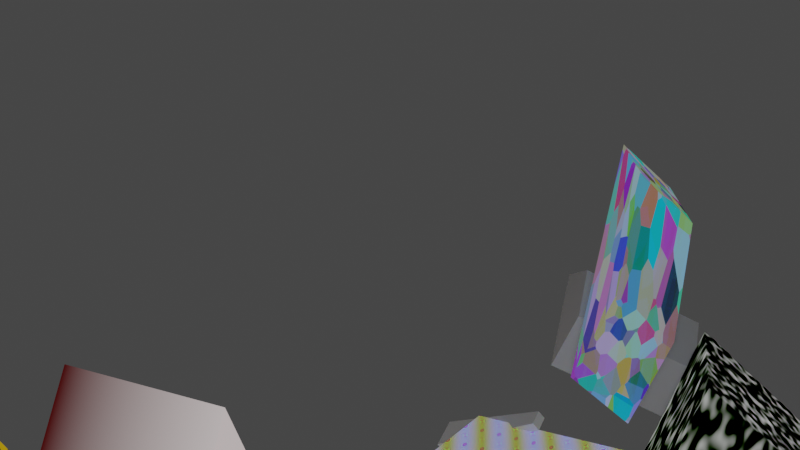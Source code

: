 # Source: vfx_production.blend  (saved by Blender 3.3.6; exported with 4.5.12 LTS)
import bpy
from mathutils import Matrix  # noqa: F401  (used for matrix-valued properties, if any)

bpy.ops.wm.read_factory_settings(use_empty=True)
scene = bpy.context.scene
scene.name = 'Scene'

# ---- collections
col_collection = bpy.data.collections.new('Collection'); scene.collection.children.link(col_collection)
col_scripted_objects = bpy.data.collections.new('Scripted Objects'); scene.collection.children.link(col_scripted_objects)
col_scripted_objects_001 = bpy.data.collections.new('Scripted Objects.001'); scene.collection.children.link(col_scripted_objects_001)
col_scripted_objects_002 = bpy.data.collections.new('Scripted Objects.002'); scene.collection.children.link(col_scripted_objects_002)
col_scripted_objects_003 = bpy.data.collections.new('Scripted Objects.003'); scene.collection.children.link(col_scripted_objects_003)

# ---- materials (node trees are filled in below, after node groups)
mat_material_001 = bpy.data.materials.new('Material.001')
mat_material_001.use_transparent_shadow = False
mat_material = bpy.data.materials.new('Material')
mat_material.use_transparent_shadow = False
mat_material_002 = bpy.data.materials.new('Material.002')
mat_material_002.use_transparent_shadow = False
mat_material_003 = bpy.data.materials.new('Material.003')
mat_material_003.use_transparent_shadow = False
mat_material_004 = bpy.data.materials.new('Material.004')
mat_material_004.use_transparent_shadow = False

# ---- material node trees
mat_material_001.use_nodes = True; mat_material_001.node_tree.nodes.clear()
_N = mat_material_001.node_tree.nodes; _L = mat_material_001.node_tree.links
n0 = _N.new('ShaderNodeOutputMaterial'); n0.name = 'Material Output'; n0.location = (409, 245)
n1 = _N.new('ShaderNodeAddShader'); n1.name = 'Add Shader'; n1.location = (-221, 865)
n2 = _N.new('ShaderNodeAttribute'); n2.name = 'Attribute'; n2.location = (-150, 1284)
n3 = _N.new('ShaderNodeTexGradient'); n3.name = 'Gradient Texture'; n3.location = (-445, 245)
n4 = _N.new('ShaderNodeBsdfPrincipled'); n4.name = 'Principled BSDF'; n4.location = (-778, 638)
n4.distribution = 'GGX'
n4.subsurface_method = 'RANDOM_WALK_SKIN'
n4.inputs[0].default_value = (1.0, 0.0, 0.001586, 1.0)
n4.inputs[3].default_value = 1.45
n4.inputs[27].default_value = (0.0, 0.0, 0.0, 1.0)
n4.inputs[28].default_value = 1.0
n5 = _N.new('ShaderNodeMixShader'); n5.name = 'Mix Shader'; n5.location = (-40, 227)
n5.inputs[0].default_value = 0.4833
n6 = _N.new('ShaderNodeMixShader'); n6.name = 'Mix Shader.001'; n6.location = (180, 255)
n6.inputs[0].default_value = 0.08333
n7 = _N.new('ShaderNodeBsdfAnisotropic'); n7.name = 'Glossy BSDF'; n7.location = (-41, 54)
n7.distribution = 'GGX'
n7.inputs[0].default_value = (0.8, 0.0, 0.009524, 1.0)
_L.new(n3.outputs[0], n5.inputs[1])
_L.new(n6.outputs[0], n0.inputs[0])
_L.new(n4.outputs[0], n5.inputs[2])
_L.new(n5.outputs[0], n6.inputs[1])
_L.new(n7.outputs[0], n6.inputs[2])
n0.is_active_output = True
mat_material.use_nodes = True; mat_material.node_tree.nodes.clear()
_N = mat_material.node_tree.nodes; _L = mat_material.node_tree.links
n0 = _N.new('ShaderNodeOutputMaterial'); n0.name = 'Material Output'; n0.location = (242, 218)
n1 = _N.new('ShaderNodeTexBrick'); n1.name = 'Brick Texture'; n1.location = (-516, 326)
n1.offset_frequency = 4
n1.squash_frequency = 1
n1.squash = 1.1
n1.inputs[1].default_value = (0.8, 0.4608, 0.008348, 1.0)
n1.inputs[2].default_value = (1.0, 0.6794, 0.02884, 1.0)
n1.inputs[3].default_value = (0.1238, 0.03908, 0.0, 1.0)
n2 = _N.new('ShaderNodeMixShader'); n2.name = 'Mix Shader'; n2.location = (-106, 272)
_L.new(n2.outputs[0], n0.inputs[0])
_L.new(n1.outputs[0], n2.inputs[1])
n0.is_active_output = True
mat_material_002.use_nodes = True; mat_material_002.node_tree.nodes.clear()
_N = mat_material_002.node_tree.nodes; _L = mat_material_002.node_tree.links
n0 = _N.new('ShaderNodeOutputMaterial'); n0.name = 'Material Output'; n0.location = (272, 562)
n1 = _N.new('ShaderNodeMixShader'); n1.name = 'Mix Shader'; n1.location = (8, 701)
n2 = _N.new('ShaderNodeBsdfPrincipled'); n2.name = 'Principled BSDF'; n2.location = (-554, 692)
n2.distribution = 'GGX'
n2.subsurface_method = 'RANDOM_WALK_SKIN'
n2.inputs[0].default_value = (0.1114, 0.03114, 0.8, 1.0)
n2.inputs[3].default_value = 1.45
n2.inputs[13].default_value = 0.6477
n2.inputs[14].default_value = (0.8122, 0.7952, 0.9577, 1.0)
n2.inputs[27].default_value = (0.0, 0.0, 0.0, 1.0)
n2.inputs[28].default_value = 1.0
n3 = _N.new('ShaderNodeTexMagic'); n3.name = 'Magic Texture'; n3.location = (-247, 569)
n3.inputs[1].default_value = 8.0
n3.inputs[2].default_value = 14.1
_L.new(n2.outputs[0], n1.inputs[1])
_L.new(n1.outputs[0], n0.inputs[0])
_L.new(n3.outputs[0], n1.inputs[2])
n0.is_active_output = True
mat_material_003.use_nodes = True; mat_material_003.node_tree.nodes.clear()
_N = mat_material_003.node_tree.nodes; _L = mat_material_003.node_tree.links
n0 = _N.new('ShaderNodeBsdfPrincipled'); n0.name = 'Principled BSDF'; n0.location = (-673, 701)
n0.distribution = 'GGX'
n0.subsurface_method = 'RANDOM_WALK_SKIN'
n0.inputs[0].default_value = (0.06849, 0.3651, 0.3398, 1.0)
n0.inputs[3].default_value = 1.45
n0.inputs[27].default_value = (0.0, 0.0, 0.0, 1.0)
n0.inputs[28].default_value = 1.0
n1 = _N.new('ShaderNodeOutputMaterial'); n1.name = 'Material Output'; n1.location = (527, 656)
n2 = _N.new('ShaderNodeMixShader'); n2.name = 'Mix Shader.001'; n2.location = (258, 614)
n3 = _N.new('ShaderNodeMixShader'); n3.name = 'Mix Shader'; n3.location = (38, 628)
n4 = _N.new('ShaderNodeTexVoronoi'); n4.name = 'Voronoi Texture'; n4.location = (-346, 468)
n5 = _N.new('ShaderNodeBsdfGlass'); n5.name = 'Glass BSDF'; n5.location = (-92, 317)
n5.distribution = 'BECKMANN'
n5.inputs[0].default_value = (0.0, 0.4529, 1.0, 1.0)
n5.inputs[2].default_value = 1.45
_L.new(n2.outputs[0], n1.inputs[0])
_L.new(n0.outputs[0], n3.inputs[1])
_L.new(n3.outputs[0], n2.inputs[1])
_L.new(n4.outputs[1], n3.inputs[2])
_L.new(n5.outputs[0], n2.inputs[2])
n1.is_active_output = True
mat_material_004.use_nodes = True; mat_material_004.node_tree.nodes.clear()
_N = mat_material_004.node_tree.nodes; _L = mat_material_004.node_tree.links
n0 = _N.new('ShaderNodeOutputMaterial'); n0.name = 'Material Output'; n0.location = (776, 322)
n1 = _N.new('ShaderNodeMixShader'); n1.name = 'Mix Shader'; n1.location = (453, 377)
n2 = _N.new('ShaderNodeMixShader'); n2.name = 'Mix Shader.001'; n2.location = (172, 373)
n2.inputs[0].default_value = 0.7667
n3 = _N.new('ShaderNodeBsdfPrincipled'); n3.name = 'Principled BSDF.001'; n3.location = (-531, 394)
n3.distribution = 'GGX'
n3.subsurface_method = 'RANDOM_WALK_SKIN'
n3.inputs[0].default_value = (0.0, 1.0, 0.01427, 1.0)
n3.inputs[3].default_value = 1.45
n3.inputs[27].default_value = (0.0, 0.0, 0.0, 1.0)
n3.inputs[28].default_value = 1.0
n4 = _N.new('ShaderNodeBsdfPrincipled'); n4.name = 'Principled BSDF'; n4.location = (-531, 394)
n4.distribution = 'GGX'
n4.subsurface_method = 'RANDOM_WALK_SKIN'
n4.inputs[0].default_value = (0.0, 1.0, 0.01427, 1.0)
n4.inputs[3].default_value = 1.45
n4.inputs[27].default_value = (0.0, 0.0, 0.0, 1.0)
n4.inputs[28].default_value = 1.0
n5 = _N.new('ShaderNodeBsdfPrincipled'); n5.name = 'Principled BSDF.002'; n5.location = (-188, 227)
n5.distribution = 'GGX'
n5.subsurface_method = 'RANDOM_WALK_SKIN'
n5.inputs[0].default_value = (0.0, 1.0, 0.01427, 1.0)
n5.inputs[3].default_value = 1.45
n5.inputs[27].default_value = (0.0, 0.0, 0.0, 1.0)
n5.inputs[28].default_value = 1.0
n6 = _N.new('ShaderNodeBsdfPrincipled'); n6.name = 'Principled BSDF.003'; n6.location = (-188, 227)
n6.distribution = 'GGX'
n6.subsurface_method = 'RANDOM_WALK_SKIN'
n6.inputs[0].default_value = (0.1231, 0.04989, 0.002336, 1.0)
n6.inputs[3].default_value = 1.45
n6.inputs[27].default_value = (0.0, 0.0, 0.0, 1.0)
n6.inputs[28].default_value = 1.0
n7 = _N.new('ShaderNodeTexNoise'); n7.name = 'Musgrave Texture'; n7.location = (203, 209)
n7.width = 150
n7.noise_type = 'HETERO_TERRAIN'
n7.normalize = False
n7.inputs[2].default_value = 16.1
n7.inputs[3].default_value = 0.0
n7.inputs[4].default_value = 1.0
n7.inputs[5].default_value = 1e-05
_L.new(n1.outputs[0], n0.inputs[0])
_L.new(n2.outputs[0], n1.inputs[1])
_L.new(n4.outputs[0], n2.inputs[1])
_L.new(n7.outputs[0], n1.inputs[2])
_L.new(n6.outputs[0], n2.inputs[2])
n0.is_active_output = True

# ---- world
world_world = bpy.data.worlds.new('World'); scene.world = world_world
world_world.use_nodes = True; world_world.node_tree.nodes.clear()
_N = world_world.node_tree.nodes; _L = world_world.node_tree.links
n0 = _N.new('ShaderNodeOutputWorld'); n0.name = 'World Output'; n0.location = (300, 300)
n1 = _N.new('ShaderNodeBackground'); n1.name = 'Background'; n1.location = (10, 300)
n1.inputs[0].default_value = (0.05088, 0.05088, 0.05088, 1.0)
_L.new(n1.outputs[0], n0.inputs[0])
n0.is_active_output = True
world_world.color = (0.05088, 0.05088, 0.05088)
world_world.use_sun_shadow = False
world_world.sun_shadow_jitter_overblur = 0.0

# ---- cameras
cam_animation_camera = bpy.data.cameras.new('Animation Camera')
cam_animation_camera_001 = bpy.data.cameras.new('Animation Camera.001')
cam_animation_camera_002 = bpy.data.cameras.new('Animation Camera.002')
cam_animation_camera_003 = bpy.data.cameras.new('Animation Camera.003')

# ---- lights
light_point_light = bpy.data.lights.new('Point Light', 'POINT')
light_point_light.transmission_factor = 0.0
light_point_light.energy = 100.0
light_point_light.shadow_soft_size = 0.25
light_point_light.shadow_maximum_resolution = 0.006
light_point_light.use_absolute_resolution = True
light_point_light_001 = bpy.data.lights.new('Point Light.001', 'POINT')
light_point_light_001.transmission_factor = 0.0
light_point_light_001.energy = 100.0
light_point_light_001.shadow_soft_size = 0.25
light_point_light_001.shadow_maximum_resolution = 0.006
light_point_light_001.use_absolute_resolution = True
light_point_light_002 = bpy.data.lights.new('Point Light.002', 'POINT')
light_point_light_002.transmission_factor = 0.0
light_point_light_002.energy = 100.0
light_point_light_002.shadow_soft_size = 0.25
light_point_light_002.shadow_maximum_resolution = 0.006
light_point_light_002.use_absolute_resolution = True
light_point_light_003 = bpy.data.lights.new('Point Light.003', 'POINT')
light_point_light_003.transmission_factor = 0.0
light_point_light_003.energy = 100.0
light_point_light_003.shadow_soft_size = 0.25
light_point_light_003.shadow_maximum_resolution = 0.006
light_point_light_003.use_absolute_resolution = True

# ---- meshes
me_mesh_from_data_008 = bpy.data.meshes.new('mesh_from_data.008')
me_mesh_from_data_008.from_pydata([(5.0, 2.0, -1.0), (5.0, -2.0, -1.0), (3.0, -2.0, -1.0), (3.0, 2.0, -1.0), (5.0, 1.0, 1.0), (5.0, -1.0, 1.0), (3.0, -1.0, 1.0), (3.0, 1.0, 1.0)], [], [(0, 1, 2, 3), (4, 5, 6, 7), (0, 4, 7, 3), (0, 1, 5, 4), (1, 2, 6, 5), (7, 6, 2, 3)])
me_mesh_from_data_008.update()
me_new_mesh_006 = bpy.data.meshes.new('new_mesh.006')
me_new_mesh_006.from_pydata([(1.0, 1.0, -1.0), (1.0, -1.0, -1.0), (-1.0, -1.0, -1.0), (-1.0, 1.0, -1.0), (1.0, 0.0, 1.0), (1.0, 0.0, 1.0), (-1.0, 0.0, 1.0), (-1.0, 0.0, 1.0)], [], [(0, 1, 2, 3), (4, 5, 6, 7), (0, 4, 7, 3), (0, 1, 5, 4), (1, 2, 6, 5), (7, 6, 2, 3)])
me_new_mesh_006.materials.append(mat_material_001)
me_new_mesh_006.update()
me_new_mesh_007 = bpy.data.meshes.new('new_mesh.007')
me_new_mesh_007.from_pydata([(-3.0, 1.0, -1.0), (-3.0, -1.0, -1.0), (-5.0, -1.0, -1.0), (-5.0, 1.0, -1.0), (-4.0, 0.0, 1.0), (-4.0, 0.0, 1.0), (-4.0, 0.0, 1.0), (-4.0, 0.0, 1.0)], [], [(0, 1, 2, 3), (4, 5, 6, 7), (0, 4, 7, 3), (0, 1, 5, 4), (1, 2, 6, 5), (7, 6, 2, 3)])
me_new_mesh_007.materials.append(mat_material)
me_new_mesh_007.update()
me_new_mesh_008 = bpy.data.meshes.new('new_mesh.008')
me_new_mesh_008.from_pydata([(5.0, 2.0, -1.0), (5.0, -2.0, -1.0), (3.0, -2.0, -1.0), (3.0, 2.0, -1.0), (5.0, 1.0, 1.0), (5.0, -1.0, 1.0), (3.0, -1.0, 1.0), (3.0, 1.0, 1.0)], [], [(0, 1, 2, 3), (4, 5, 6, 7), (0, 4, 7, 3), (0, 1, 5, 4), (1, 2, 6, 5), (7, 6, 2, 3)])
me_new_mesh_008.materials.append(mat_material_002)
me_new_mesh_008.update()
me_mesh_from_data_009 = bpy.data.meshes.new('mesh_from_data.009')
me_mesh_from_data_009.from_pydata([(5.0, 2.0, -1.0), (5.0, -2.0, -1.0), (3.0, -2.0, -1.0), (3.0, 2.0, -1.0), (5.0, 1.0, 1.0), (5.0, -1.0, 1.0), (3.0, -1.0, 1.0), (3.0, 1.0, 1.0)], [], [(0, 1, 2, 3), (4, 5, 6, 7), (0, 4, 7, 3), (0, 1, 5, 4), (1, 2, 6, 5), (7, 6, 2, 3)])
me_mesh_from_data_009.materials.append(mat_material_003)
me_mesh_from_data_009.update()
me_mesh_from_data_010 = bpy.data.meshes.new('mesh_from_data.010')
me_mesh_from_data_010.from_pydata([(5.0, 2.0, -1.0), (5.0, -2.0, -1.0), (3.0, -2.0, -1.0), (3.0, 2.0, -1.0), (5.0, 1.0, 1.0), (5.0, -1.0, 1.0), (3.0, -1.0, 1.0), (3.0, 1.0, 1.0)], [], [(0, 1, 2, 3), (4, 5, 6, 7), (0, 4, 7, 3), (0, 1, 5, 4), (1, 2, 6, 5), (7, 6, 2, 3)])
me_mesh_from_data_010.materials.append(mat_material_004)
me_mesh_from_data_010.update()
me_mesh_from_data_011 = bpy.data.meshes.new('mesh_from_data.011')
me_mesh_from_data_011.from_pydata([(5.0, 2.0, -1.0), (5.0, -2.0, -1.0), (3.0, -2.0, -1.0), (3.0, 2.0, -1.0), (5.0, 1.0, 1.0), (5.0, -1.0, 1.0), (3.0, -1.0, 1.0), (3.0, 1.0, 1.0)], [], [(0, 1, 2, 3), (4, 5, 6, 7), (0, 4, 7, 3), (0, 1, 5, 4), (1, 2, 6, 5), (7, 6, 2, 3)])
me_mesh_from_data_011.update()

# ---- objects
ob_animation_camera = bpy.data.objects.new('Animation Camera', cam_animation_camera)
ob_point_light = bpy.data.objects.new('Point Light', light_point_light)
ob_animation_camera_001 = bpy.data.objects.new('Animation Camera.001', cam_animation_camera_001)
ob_point_light_001 = bpy.data.objects.new('Point Light.001', light_point_light_001)
ob_animation_camera_002 = bpy.data.objects.new('Animation Camera.002', cam_animation_camera_002)
ob_point_light_002 = bpy.data.objects.new('Point Light.002', light_point_light_002)
ob_animation_camera_003 = bpy.data.objects.new('Animation Camera.003', cam_animation_camera_003)
ob_point_light_003 = bpy.data.objects.new('Point Light.003', light_point_light_003)
ob_mesh_object_003 = bpy.data.objects.new('mesh_object.003', me_mesh_from_data_008)
ob_new_object = bpy.data.objects.new('new_object', me_new_mesh_006)
ob_new_object_001 = bpy.data.objects.new('new_object.001', me_new_mesh_007)
ob_new_object_002 = bpy.data.objects.new('new_object.002', me_new_mesh_008)
ob_mesh_object = bpy.data.objects.new('mesh_object', me_mesh_from_data_009)
ob_mesh_object_001 = bpy.data.objects.new('mesh_object.001', me_mesh_from_data_010)
ob_mesh_object_002 = bpy.data.objects.new('mesh_object.002', me_mesh_from_data_011)
ob_empty = bpy.data.objects.new('Empty', None)

# ---- transforms, parenting, visibility, modifiers, constraints
ob_animation_camera.location = (7.0, -7.0, 5.0)
ob_animation_camera.rotation_euler = (1.117, 0.0, 0.8203)
_c = ob_animation_camera.constraints.new('TRACK_TO'); _c.name = 'Track To'
ob_point_light.location = (7.0, -7.0, 5.0)
ob_animation_camera_001.location = (7.0, -7.0, 5.0)
ob_animation_camera_001.rotation_euler = (1.117, 0.0, 0.8203)
_c = ob_animation_camera_001.constraints.new('TRACK_TO'); _c.name = 'Track To'
ob_point_light_001.location = (7.0, -7.0, 5.0)
ob_animation_camera_002.location = (7.0, -7.0, 5.0)
ob_animation_camera_002.rotation_euler = (1.117, 0.0, 0.8203)
_c = ob_animation_camera_002.constraints.new('TRACK_TO'); _c.name = 'Track To'
ob_point_light_002.location = (7.0, -7.0, 5.0)
ob_animation_camera_003.location = (7.0, -7.0, 5.0)
ob_animation_camera_003.rotation_euler = (1.117, 0.0, 0.8203)
_c = ob_animation_camera_003.constraints.new('TRACK_TO'); _c.name = 'Track To'
_c.target = ob_empty
ob_point_light_003.location = (7.0, -7.0, 5.0)
ob_mesh_object_003.location = (3.0, 1.0, 1.0)
ob_mesh_object_003.rotation_euler = (0.835, 0.9013, 0.7486)
ob_mesh_object_003.scale = (0.04292, 0.06749, 0.5523)
_m = ob_mesh_object_003.modifiers.new('Scripted Modifier', 'SOLIDIFY')
ob_new_object.location = (0.0, 0.0, 0.0)
ob_new_object_001.location = (0.0, 0.0, 0.0)
ob_new_object_002.location = (0.0, 0.0, 0.0)
ob_mesh_object.location = (3.0, 2.0, 3.0)
ob_mesh_object.rotation_euler = (0.7553, 0.7216, 0.7628)
ob_mesh_object.scale = (0.3651, 0.7572, 0.1982)
_m = ob_mesh_object.modifiers.new('Scripted Modifier', 'SOLIDIFY')
ob_mesh_object_001.location = (3.0, 1.0, 2.0)
ob_mesh_object_001.rotation_euler = (0.8703, 0.7492, 0.5526)
ob_mesh_object_001.scale = (0.7112, 0.7931, 0.2506)
_m = ob_mesh_object_001.modifiers.new('Scripted Modifier', 'SOLIDIFY')
ob_mesh_object_002.location = (1.0, 3.0, 2.0)
ob_mesh_object_002.rotation_euler = (0.5958, 0.4507, 0.5353)
ob_mesh_object_002.scale = (0.7025, 0.3363, 0.2673)
_m = ob_mesh_object_002.modifiers.new('Scripted Modifier', 'SOLIDIFY')
ob_empty.location = (1.0, 3.0, 2.0)

# ---- collection membership
scene.collection.objects.link(ob_animation_camera)
scene.collection.objects.link(ob_point_light)
scene.collection.objects.link(ob_animation_camera_001)
scene.collection.objects.link(ob_point_light_001)
scene.collection.objects.link(ob_animation_camera_002)
scene.collection.objects.link(ob_point_light_002)
scene.collection.objects.link(ob_animation_camera_003)
scene.collection.objects.link(ob_point_light_003)
col_scripted_objects_002.objects.link(ob_mesh_object_003)
col_scripted_objects_002.objects.link(ob_new_object)
col_scripted_objects_002.objects.link(ob_new_object_001)
col_scripted_objects_002.objects.link(ob_new_object_002)
col_scripted_objects_003.objects.link(ob_mesh_object)
col_scripted_objects_003.objects.link(ob_mesh_object_001)
col_scripted_objects_003.objects.link(ob_mesh_object_002)
col_scripted_objects_003.objects.link(ob_empty)

# ---- scene / render settings (as saved in the file)
scene.camera = ob_animation_camera_003
scene.frame_start = 1; scene.frame_end = 80; scene.frame_set(29)
scene.render.engine = 'BLENDER_EEVEE_NEXT'
scene.cycles.sampling_pattern = 'TABULATED_SOBOL'
scene.cycles.use_light_tree = False
scene.view_settings.view_transform = 'Filmic'
bpy.context.view_layer.update()
